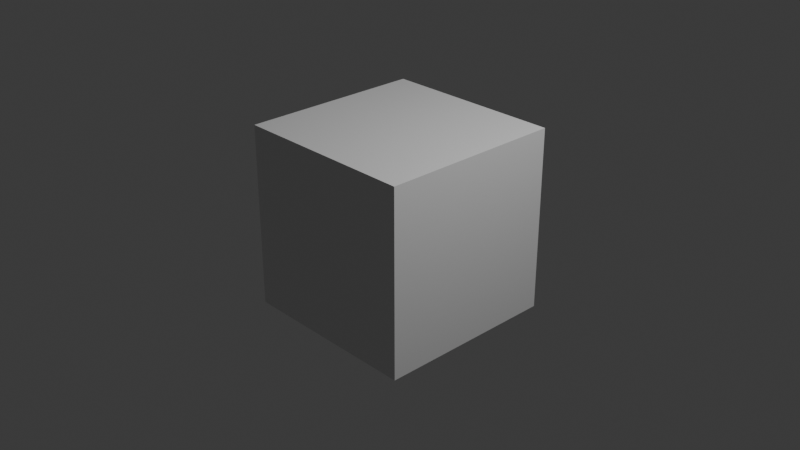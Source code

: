 # Source: scene.blend  (saved by Blender 4.5.88; exported with 4.5.12 LTS)
import bpy
from mathutils import Matrix  # noqa: F401  (used for matrix-valued properties, if any)

bpy.ops.wm.read_factory_settings(use_empty=True)
scene = bpy.context.scene
scene.name = 'Scene'

# ---- collections
col_collection = bpy.data.collections.new('Collection'); scene.collection.children.link(col_collection)

# ---- materials (node trees are filled in below, after node groups)
mat_material = bpy.data.materials.new('Material')
mat_material.alpha_threshold = 0.0
mat_material.roughness = 0.5
mat_material.line_color = (0.0, 0.0, 0.0, 1.0)

# ---- material node trees
mat_material.use_nodes = True; mat_material.node_tree.nodes.clear()
_N = mat_material.node_tree.nodes; _L = mat_material.node_tree.links
n0 = _N.new('ShaderNodeOutputMaterial'); n0.name = 'Material Output'; n0.location = (200, 100)
n1 = _N.new('ShaderNodeBsdfPrincipled'); n1.name = 'Principled BSDF'; n1.location = (-200, 100)
n1.inputs[3].default_value = 1.45
_L.new(n1.outputs[0], n0.inputs[0])
n0.is_active_output = True

# ---- world
world_world = bpy.data.worlds.new('World'); scene.world = world_world
world_world.use_nodes = True; world_world.node_tree.nodes.clear()
_N = world_world.node_tree.nodes; _L = world_world.node_tree.links
n0 = _N.new('ShaderNodeOutputWorld'); n0.name = 'World Output'; n0.location = (200, 100)
n1 = _N.new('ShaderNodeBackground'); n1.name = 'Background'; n1.location = (-200, 100)
n1.inputs[0].default_value = (0.05088, 0.05088, 0.05088, 1.0)
_L.new(n1.outputs[0], n0.inputs[0])
n0.is_active_output = True
world_world.color = (0.05088, 0.05088, 0.05088)
world_world.sun_shadow_jitter_overblur = 0.0

# ---- cameras
cam_camera = bpy.data.cameras.new('Camera')
cam_camera.clip_end = 100.0
cam_camera.ortho_scale = 7.314

# ---- lights
light_light = bpy.data.lights.new('Light', 'POINT')
light_light.energy = 1000.0
light_light.shadow_soft_size = 0.1

# ---- meshes
me_cube = bpy.data.meshes.new('Cube')
me_cube.from_pydata([(1.0, 1.0, 1.0), (1.0, 1.0, -1.0), (1.0, -1.0, 1.0), (1.0, -1.0, -1.0), (-1.0, 1.0, 1.0), (-1.0, 1.0, -1.0), (-1.0, -1.0, 1.0), (-1.0, -1.0, -1.0)], [], [(0, 4, 6, 2), (3, 2, 6, 7), (7, 6, 4, 5), (5, 1, 3, 7), (1, 0, 2, 3), (5, 4, 0, 1)])
_uv = me_cube.uv_layers.new(name='UVMap')
_uv.uv.foreach_set('vector', [0.625, 0.5, 0.875, 0.5, 0.875, 0.75, 0.625, 0.75, 0.375, 0.75, 0.625, 0.75, 0.625, 1.0, 0.375, 1.0, 0.375, 0.0, 0.625, 0.0, 0.625, 0.25, 0.375, 0.25, 0.125, 0.5, 0.375, 0.5, 0.375, 0.75, 0.125, 0.75, 0.375, 0.5, 0.625, 0.5, 0.625, 0.75, 0.375, 0.75, 0.375, 0.25, 0.625, 0.25, 0.625, 0.5, 0.375, 0.5])
me_cube.materials.append(mat_material)
me_cube.use_mirror_vertex_groups = False
me_cube.update()

# ---- objects
ob_cube = bpy.data.objects.new('Cube', me_cube)
ob_light = bpy.data.objects.new('Light', light_light)
ob_camera = bpy.data.objects.new('Camera', cam_camera)

# ---- transforms, parenting, visibility, modifiers, constraints
ob_cube.location = (0.0, 0.0, 0.0)
ob_cube.lock_rotations_4d = False
ob_cube.empty_display_type = 'ARROWS'
ob_cube.lineart.crease_threshold = 0.0
ob_light.location = (4.076, 1.005, 5.904)
ob_light.rotation_euler = (0.6503, 0.05522, 1.866)
ob_light.lock_rotations_4d = False
ob_light.empty_display_type = 'ARROWS'
ob_light.color = (0.0, 0.0, 0.0, 0.0)
ob_light.lineart.crease_threshold = 0.0
ob_camera.location = (7.359, -6.926, 4.958)
ob_camera.rotation_euler = (1.109, 0.0, 0.8149)
ob_camera.lock_rotations_4d = False
ob_camera.empty_display_type = 'ARROWS'
ob_camera.color = (0.0, 0.0, 0.0, 0.0)
ob_camera.display_type = 'WIRE'
ob_camera.lineart.crease_threshold = 0.0

# ---- collection membership
col_collection.objects.link(ob_cube)
col_collection.objects.link(ob_light)
col_collection.objects.link(ob_camera)

# ---- scene / render settings (as saved in the file)
scene.camera = ob_camera
scene.frame_start = 1; scene.frame_end = 250; scene.frame_set(1)
scene.render.engine = 'BLENDER_EEVEE_NEXT'
bpy.context.view_layer.update()
